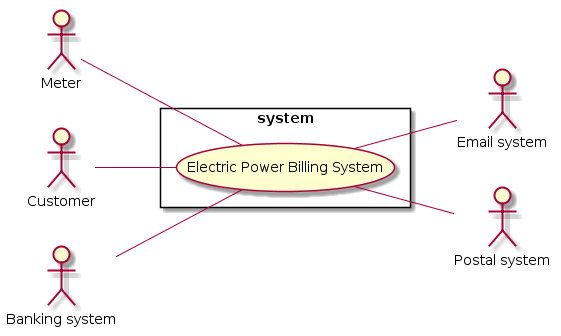

The diagram above was rendered by PlantUML. Its source (embedded in the PNG):
@startuml
left to right direction
skinparam packageStyle rectangle

:Meter: as m
:Customer: as c
:Email system: as es
:Postal system: as ps
:Banking system: as bs

rectangle system {
  (Electric Power Billing System) as epbs
}

m -- epbs
c -- epbs
bs -- epbs
epbs -- es
epbs -- ps
@enduml